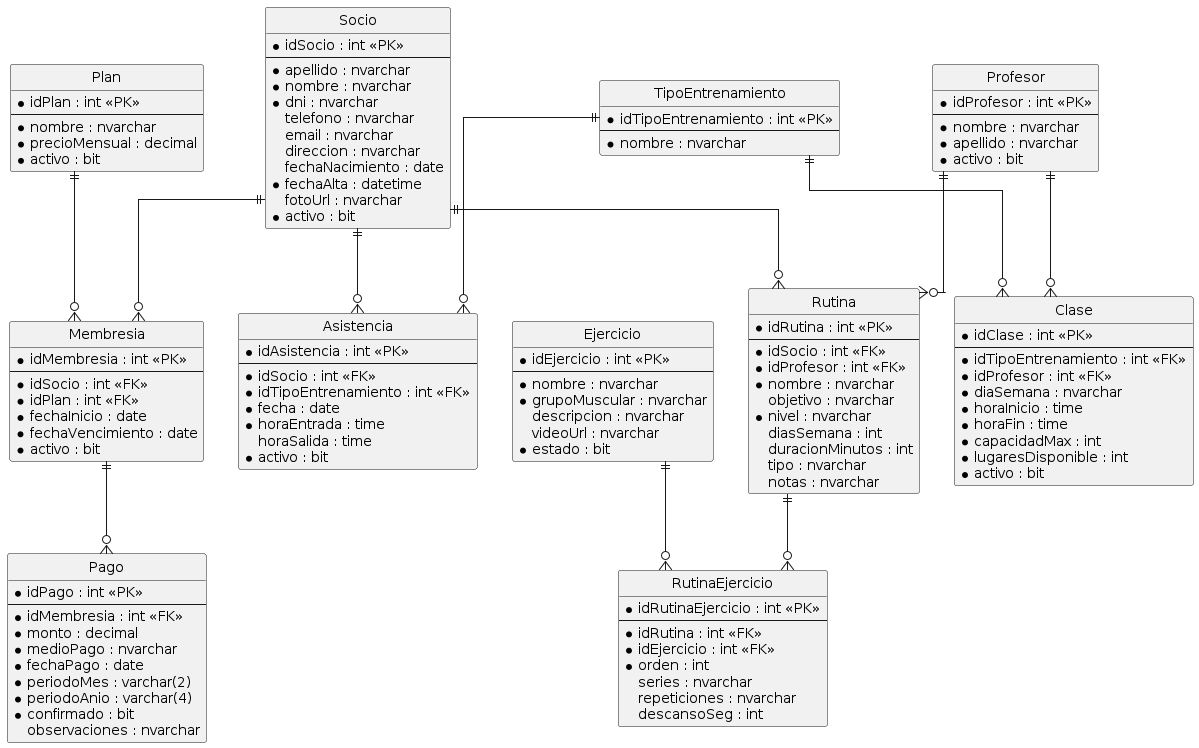

The diagram above was rendered by PlantUML. Its source (embedded in the PNG):
@startuml
' GymSystem - schema as implied by the CURRENT frontend/API contract (no redesign).
' Notation: PlantUML "entity" with IE (crow's foot) relationships.
' * = NOT NULL   <<PK>> primary key   <<FK>> foreign key

hide circle
skinparam linetype ortho
skinparam shadowing false


entity Socio {
  * idSocio : int <<PK>>
  --
  * apellido : nvarchar
  * nombre : nvarchar
  * dni : nvarchar
  telefono : nvarchar
  email : nvarchar
  direccion : nvarchar
  fechaNacimiento : date
  * fechaAlta : datetime
  fotoUrl : nvarchar
  * activo : bit
}

entity Plan {
  * idPlan : int <<PK>>
  --
  * nombre : nvarchar
  * precioMensual : decimal
  * activo : bit
}

entity Membresia {
  * idMembresia : int <<PK>>
  --
  * idSocio : int <<FK>>
  * idPlan : int <<FK>>
  * fechaInicio : date
  * fechaVencimiento : date
  * activo : bit
}

entity Pago {
  * idPago : int <<PK>>
  --
  * idMembresia : int <<FK>>
  * monto : decimal
  * medioPago : nvarchar
  * fechaPago : date
  * periodoMes : varchar(2)
  * periodoAnio : varchar(4)
  * confirmado : bit
  observaciones : nvarchar
}

entity Profesor {
  * idProfesor : int <<PK>>
  --
  * nombre : nvarchar
  * apellido : nvarchar
  * activo : bit
}

entity TipoEntrenamiento {
  * idTipoEntrenamiento : int <<PK>>
  --
  * nombre : nvarchar
}

entity Clase {
  * idClase : int <<PK>>
  --
  * idTipoEntrenamiento : int <<FK>>
  * idProfesor : int <<FK>>
  * diaSemana : nvarchar
  * horaInicio : time
  * horaFin : time
  * capacidadMax : int
  * lugaresDisponible : int
  * activo : bit
}

entity Asistencia {
  * idAsistencia : int <<PK>>
  --
  * idSocio : int <<FK>>
  * idTipoEntrenamiento : int <<FK>>
  * fecha : date
  * horaEntrada : time
  horaSalida : time
  * activo : bit
}

entity Ejercicio {
  * idEjercicio : int <<PK>>
  --
  * nombre : nvarchar
  * grupoMuscular : nvarchar
  descripcion : nvarchar
  videoUrl : nvarchar
  * estado : bit
}

entity Rutina {
  * idRutina : int <<PK>>
  --
  * idSocio : int <<FK>>
  * idProfesor : int <<FK>>
  * nombre : nvarchar
  objetivo : nvarchar
  * nivel : nvarchar
  diasSemana : int
  duracionMinutos : int
  tipo : nvarchar
  notas : nvarchar
}

entity RutinaEjercicio {
  * idRutinaEjercicio : int <<PK>>
  --
  * idRutina : int <<FK>>
  * idEjercicio : int <<FK>>
  * orden : int
  series : nvarchar
  repeticiones : nvarchar
  descansoSeg : int
}

Socio ||--o{ Membresia
Plan ||--o{ Membresia
Membresia ||--o{ Pago
Socio ||--o{ Asistencia
TipoEntrenamiento ||--o{ Asistencia
TipoEntrenamiento ||--o{ Clase
Profesor ||--o{ Clase
Socio ||--o{ Rutina
Profesor ||--o{ Rutina
Rutina ||--o{ RutinaEjercicio
Ejercicio ||--o{ RutinaEjercicio
@enduml